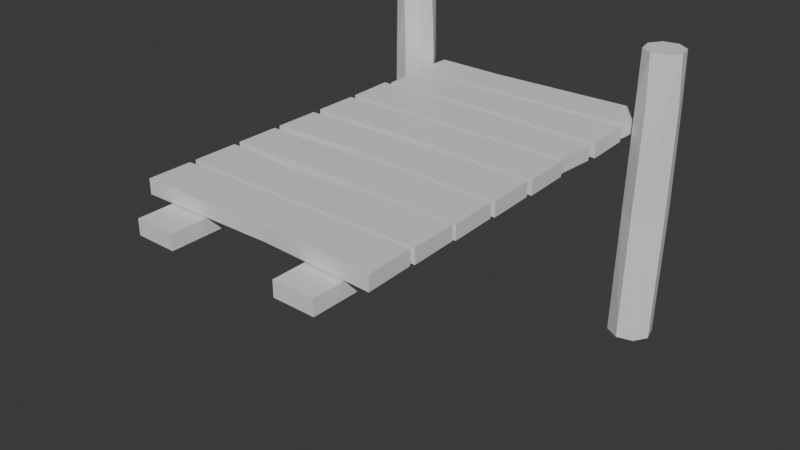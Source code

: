# Source: Untitled.blend  (saved by Blender 5.2.44; exported with 4.5.12 LTS)
import bpy
from mathutils import Matrix  # noqa: F401  (used for matrix-valued properties, if any)

bpy.ops.wm.read_factory_settings(use_empty=True)
scene = bpy.context.scene
scene.name = 'Scene'

# ---- collections
col_collection = bpy.data.collections.new('Collection'); scene.collection.children.link(col_collection)

# ---- materials (node trees are filled in below, after node groups)
mat_material = bpy.data.materials.new('Material')
mat_material.alpha_threshold = 0.0
mat_material.use_backface_culling_lightprobe_volume = False
mat_material.roughness = 0.5
mat_material.line_color = (0.0, 0.0, 0.0, 1.0)

# ---- material node trees
mat_material.use_nodes = True; mat_material.node_tree.nodes.clear()
_N = mat_material.node_tree.nodes; _L = mat_material.node_tree.links
n0 = _N.new('ShaderNodeOutputMaterial'); n0.name = 'Material Output'; n0.location = (200, 100)
n1 = _N.new('ShaderNodeBsdfPrincipled'); n1.name = 'Principled BSDF'; n1.location = (-200, 100)
n1.inputs[10].default_value = 0.005
_L.new(n1.outputs[0], n0.inputs[0])
n0.is_active_output = True

# ---- world
world_world = bpy.data.worlds.new('World'); scene.world = world_world
world_world.use_nodes = True; world_world.node_tree.nodes.clear()
_N = world_world.node_tree.nodes; _L = world_world.node_tree.links
n0 = _N.new('ShaderNodeOutputWorld'); n0.name = 'World Output'; n0.location = (200, 100)
n1 = _N.new('ShaderNodeBackground'); n1.name = 'Background'; n1.location = (-200, 100)
n1.inputs[0].default_value = (0.05088, 0.05088, 0.05088, 1.0)
_L.new(n1.outputs[0], n0.inputs[0])
n0.is_active_output = True
world_world.color = (0.05088, 0.05088, 0.05088)
world_world.sun_shadow_jitter_overblur = 0.0

# ---- meshes
me_cube = bpy.data.meshes.new('Cube')
me_cube.from_pydata([(1.0, 0.1469, 0.05658), (1.0, 0.1469, -0.06237), (0.9727, -0.1952, 0.05658), (0.9727, -0.1952, -0.06237), (-1.014, 0.2159, 0.05658), (-1.014, 0.2159, -0.06237), (-1.002, -0.1687, 0.05658), (-1.002, -0.1687, -0.06237), (-0.3215, 0.2064, -0.06237), (-0.361, -0.1752, 0.05658), (-0.361, -0.1752, -0.06237), (-0.3215, 0.2064, 0.05658), (1.0, -0.2231, 0.05658), (1.0, -0.2231, -0.06237), (1.015, -0.619, 0.05658), (1.015, -0.619, -0.06237), (-1.0, -0.2231, 0.05658), (-1.0, -0.2231, -0.06237), (-1.002, -0.5794, 0.05658), (-1.002, -0.5794, -0.06237), (0.1023, -0.2148, -0.06237), (0.1086, -0.5689, 0.05658), (0.1086, -0.5689, -0.06237), (0.1023, -0.2148, 0.05658), (1.0, 1.03, 0.05658), (1.0, 1.03, -0.06237), (0.9786, 0.6698, 0.05658), (0.9786, 0.6698, -0.06237), (-0.991, 0.9966, 0.05658), (-0.991, 0.9966, -0.06237), (-1.002, 0.6609, 0.05658), (-1.002, 0.6609, -0.06237), (-0.4063, 0.9837, -0.06237), (-0.4, 0.6483, 0.05658), (-0.4, 0.6483, -0.06237), (-0.4063, 0.9837, 0.05658), (1.0, 0.6065, 0.05658), (1.0, 0.6065, -0.06237), (1.015, 0.2106, 0.05658), (1.015, 0.2106, -0.06237), (-0.9694, 0.6067, 0.05658), (-0.9694, 0.6067, -0.06237), (-0.9713, 0.2505, 0.05658), (-0.9713, 0.2505, -0.06237), (0.1023, 0.6148, -0.06237), (0.1086, 0.2606, 0.05658), (0.1086, 0.2606, -0.06237), (0.1023, 0.6148, 0.05658), (1.0, -1.486, 0.05658), (1.0, -1.486, -0.06237), (1.015, -1.881, 0.05658), (1.015, -1.881, -0.06237), (-1.0, -1.486, 0.05658), (-1.0, -1.486, -0.06237), (-1.002, -1.854, 0.05658), (-1.002, -1.854, -0.06237), (-0.4063, -1.532, -0.06237), (-0.4, -1.867, 0.05658), (-0.4, -1.867, -0.06237), (-0.4063, -1.532, 0.05658), (1.0, -1.909, 0.05658), (1.0, -1.909, -0.06237), (1.015, -2.305, 0.05658), (1.015, -2.305, -0.06237), (-1.0, -1.909, 0.05658), (-1.0, -1.909, -0.06237), (-1.002, -2.265, 0.05658), (-1.002, -2.265, -0.06237), (0.1023, -1.9, -0.06237), (0.1086, -2.255, 0.05658), (0.1086, -2.255, -0.06237), (0.1023, -1.9, 0.05658), (1.0, -0.6561, 0.05658), (1.0, -0.6561, -0.06237), (1.015, -1.052, 0.05658), (1.015, -1.052, -0.06237), (-1.0, -0.6561, 0.05658), (-1.0, -0.6561, -0.06237), (-1.002, -1.025, 0.05658), (-1.002, -1.025, -0.06237), (-0.3042, -0.6449, -0.06237), (-0.2979, -0.9803, 0.05658), (-0.2979, -0.9803, -0.06237), (-0.3042, -0.6449, 0.05658), (1.0, -1.079, 0.05658), (1.0, -1.079, -0.06237), (1.015, -1.475, 0.05658), (1.015, -1.475, -0.06237), (-1.0, -1.079, 0.05658), (-1.0, -1.079, -0.06237), (-1.002, -1.435, 0.05658), (-1.002, -1.435, -0.06237), (0.1023, -1.071, -0.06237), (0.1086, -1.425, 0.05658), (0.1086, -1.425, -0.06237), (0.1023, -1.071, 0.05658), (-1.303, 0.7185, 0.1862), (-1.174, 0.6805, 0.1772), (-1.192, 0.6865, 0.6456), (-1.187, 0.6966, -0.7546), (-1.309, 0.7351, 0.6456), (-1.322, 0.7335, -0.7339), (-1.358, 0.8524, 0.6456), (-1.386, 0.8431, -0.6818), (-1.309, 0.9697, 0.6456), (-1.342, 0.9611, -0.6288), (-1.192, 1.018, 0.6456), (-1.216, 1.018, -0.6059), (-1.074, 0.9697, 0.6456), (-1.081, 0.9814, -0.6265), (-1.026, 0.8524, 0.6456), (-1.017, 0.8718, -0.6787), (-1.074, 0.7351, 0.6456), (-1.061, 0.7539, -0.7317), (-1.367, 0.8349, 0.2104), (-1.328, 0.9616, 0.2357), (-1.209, 1.024, 0.2472), (-1.08, 0.9864, 0.2382), (-1.016, 0.8699, 0.214), (-1.055, 0.7432, 0.1887), (-1.211, 0.6526, -1.789), (-1.346, 0.6956, -1.787), (-1.411, 0.8216, -1.787), (-1.368, 0.9566, -1.791), (-1.242, 1.022, -1.796), (-1.107, 0.9786, -1.799), (-1.042, 0.8527, -1.798), (-1.085, 0.7176, -1.794), (1.14, 0.6849, 0.1862), (1.269, 0.7234, 0.1772), (1.251, 0.7189, 0.6456), (1.249, 0.7298, -0.7546), (1.126, 0.6958, 0.6456), (1.116, 0.6874, -0.7339), (1.022, 0.7677, 0.6456), (1.003, 0.7443, -0.6818), (0.9985, 0.8926, 0.6456), (0.9752, 0.8671, -0.6288), (1.07, 0.9972, 0.6456), (1.05, 0.984, -0.6059), (1.195, 1.02, 0.6456), (1.183, 1.026, -0.6265), (1.3, 0.9485, 0.6456), (1.297, 0.9695, -0.6787), (1.323, 0.8236, 0.6456), (1.324, 0.8466, -0.7317), (1.023, 0.7479, 0.2104), (0.9869, 0.8754, 0.2357), (1.052, 0.9928, 0.2472), (1.182, 1.031, 0.2382), (1.298, 0.9683, 0.214), (1.335, 0.8408, 0.1887), (1.254, 0.6802, -1.789), (1.117, 0.6427, -1.787), (0.9938, 0.7129, -1.787), (0.9563, 0.8496, -1.791), (1.026, 0.9727, -1.796), (1.163, 1.01, -1.799), (1.286, 0.9399, -1.798), (1.324, 0.8033, -1.794), (-0.796, -2.541, -0.1999), (-0.796, -2.541, -0.07523), (-0.796, 0.8995, -0.1999), (-0.796, 0.8995, -0.07523), (-0.4571, -2.548, -0.1999), (-0.4571, -2.548, -0.07523), (-0.4571, 0.892, -0.1999), (-0.4571, 0.892, -0.07523), (0.4612, -2.541, -0.1999), (0.4612, -2.541, -0.07523), (0.4612, 0.8995, -0.1999), (0.4612, 0.8995, -0.07523), (0.8001, -2.548, -0.1999), (0.8001, -2.548, -0.07523), (0.8001, 0.892, -0.1999), (0.8001, 0.892, -0.07523)], [], [(11, 4, 6, 9), (10, 9, 6, 7), (7, 6, 4, 5), (8, 1, 3, 10), (1, 0, 2, 3), (8, 11, 0, 1), (5, 4, 11, 8), (5, 8, 10, 7), (3, 2, 9, 10), (0, 11, 9, 2), (23, 16, 18, 21), (22, 21, 18, 19), (19, 18, 16, 17), (20, 13, 15, 22), (13, 12, 14, 15), (20, 23, 12, 13), (17, 16, 23, 20), (17, 20, 22, 19), (15, 14, 21, 22), (12, 23, 21, 14), (35, 28, 30, 33), (34, 33, 30, 31), (31, 30, 28, 29), (32, 25, 27, 34), (25, 24, 26, 27), (32, 35, 24, 25), (29, 28, 35, 32), (29, 32, 34, 31), (27, 26, 33, 34), (24, 35, 33, 26), (47, 40, 42, 45), (46, 45, 42, 43), (43, 42, 40, 41), (44, 37, 39, 46), (37, 36, 38, 39), (44, 47, 36, 37), (41, 40, 47, 44), (41, 44, 46, 43), (39, 38, 45, 46), (36, 47, 45, 38), (59, 52, 54, 57), (58, 57, 54, 55), (55, 54, 52, 53), (56, 49, 51, 58), (49, 48, 50, 51), (56, 59, 48, 49), (53, 52, 59, 56), (53, 56, 58, 55), (51, 50, 57, 58), (48, 59, 57, 50), (71, 64, 66, 69), (70, 69, 66, 67), (67, 66, 64, 65), (68, 61, 63, 70), (61, 60, 62, 63), (68, 71, 60, 61), (65, 64, 71, 68), (65, 68, 70, 67), (63, 62, 69, 70), (60, 71, 69, 62), (83, 76, 78, 81), (82, 81, 78, 79), (79, 78, 76, 77), (80, 73, 75, 82), (73, 72, 74, 75), (80, 83, 72, 73), (77, 76, 83, 80), (77, 80, 82, 79), (75, 74, 81, 82), (72, 83, 81, 74), (95, 88, 90, 93), (94, 93, 90, 91), (91, 90, 88, 89), (92, 85, 87, 94), (85, 84, 86, 87), (92, 95, 84, 85), (89, 88, 95, 92), (89, 92, 94, 91), (87, 86, 93, 94), (84, 95, 93, 86), (111, 126, 125, 109), (100, 102, 114, 96), (97, 96, 101, 99), (101, 121, 120, 99), (102, 104, 115, 114), (96, 114, 103, 101), (109, 125, 124, 107), (104, 106, 116, 115), (114, 115, 105, 103), (99, 120, 127, 113), (106, 108, 117, 116), (115, 116, 107, 105), (107, 124, 123, 105), (108, 110, 118, 117), (116, 117, 109, 107), (121, 122, 123, 124, 125, 126, 127, 120), (110, 112, 119, 118), (117, 118, 111, 109), (113, 127, 126, 111), (112, 98, 97, 119), (118, 119, 113, 111), (103, 122, 121, 101), (98, 100, 96, 97), (119, 97, 99, 113), (98, 112, 110, 108, 106, 104, 102, 100), (105, 123, 122, 103), (143, 158, 157, 141), (132, 134, 146, 128), (129, 128, 133, 131), (133, 153, 152, 131), (134, 136, 147, 146), (128, 146, 135, 133), (141, 157, 156, 139), (136, 138, 148, 147), (146, 147, 137, 135), (131, 152, 159, 145), (138, 140, 149, 148), (147, 148, 139, 137), (139, 156, 155, 137), (140, 142, 150, 149), (148, 149, 141, 139), (153, 154, 155, 156, 157, 158, 159, 152), (142, 144, 151, 150), (149, 150, 143, 141), (145, 159, 158, 143), (144, 130, 129, 151), (150, 151, 145, 143), (135, 154, 153, 133), (130, 132, 128, 129), (151, 129, 131, 145), (130, 144, 142, 140, 138, 136, 134, 132), (137, 155, 154, 135), (160, 161, 163, 162), (162, 163, 167, 166), (166, 167, 165, 164), (164, 165, 161, 160), (162, 166, 164, 160), (167, 163, 161, 165), (168, 169, 171, 170), (170, 171, 175, 174), (174, 175, 173, 172), (172, 173, 169, 168), (170, 174, 172, 168), (175, 171, 169, 173)])
_uv = me_cube.uv_layers.new(name='UVMap')
_uv.uv.foreach_set('vector', [0.75, 0.5, 0.8779, 0.4893, 0.875, 0.75, 0.75, 0.75, 0.375, 0.875, 0.625, 0.875, 0.625, 1.0, 0.375, 1.0, 0.375, 0.0, 0.625, 0.0, 0.625, 0.2472, 0.375, 0.2472, 0.25, 0.5, 0.375, 0.5, 0.3731, 0.7519, 0.25, 0.75, 0.375, 0.5, 0.625, 0.5, 0.6269, 0.7519, 0.3731, 0.7519, 0.375, 0.375, 0.625, 0.375, 0.625, 0.5, 0.375, 0.5, 0.375, 0.2472, 0.625, 0.2472, 0.625, 0.375, 0.375, 0.375, 0.1221, 0.4893, 0.25, 0.5, 0.25, 0.75, 0.125, 0.75, 0.3731, 0.7519, 0.6269, 0.7519, 0.625, 0.875, 0.375, 0.875, 0.625, 0.5, 0.75, 0.5, 0.75, 0.75, 0.6269, 0.7519, 0.75, 0.5, 0.875, 0.5, 0.875, 0.75, 0.75, 0.75, 0.375, 0.875, 0.625, 0.875, 0.625, 1.0, 0.375, 1.0, 0.375, 0.0, 0.625, 0.0, 0.625, 0.25, 0.375, 0.25, 0.25, 0.5, 0.375, 0.5, 0.375, 0.75, 0.25, 0.75, 0.375, 0.5, 0.625, 0.5, 0.625, 0.75, 0.375, 0.75, 0.375, 0.375, 0.625, 0.375, 0.625, 0.5, 0.375, 0.5, 0.375, 0.25, 0.625, 0.25, 0.625, 0.375, 0.375, 0.375, 0.125, 0.5, 0.25, 0.5, 0.25, 0.75, 0.125, 0.75, 0.375, 0.75, 0.625, 0.75, 0.625, 0.875, 0.375, 0.875, 0.625, 0.5, 0.75, 0.5, 0.75, 0.75, 0.625, 0.75, 0.75, 0.5, 0.875, 0.5, 0.875, 0.75, 0.75, 0.75, 0.375, 0.875, 0.625, 0.875, 0.625, 1.0, 0.375, 1.0, 0.375, 0.0, 0.625, 0.0, 0.625, 0.25, 0.375, 0.25, 0.25, 0.5, 0.375, 0.5, 0.375, 0.75, 0.25, 0.75, 0.375, 0.5, 0.625, 0.5, 0.625, 0.75, 0.375, 0.75, 0.375, 0.375, 0.625, 0.375, 0.625, 0.5, 0.375, 0.5, 0.375, 0.25, 0.625, 0.25, 0.625, 0.375, 0.375, 0.375, 0.125, 0.5, 0.25, 0.5, 0.25, 0.75, 0.125, 0.75, 0.375, 0.75, 0.625, 0.75, 0.625, 0.875, 0.375, 0.875, 0.625, 0.5, 0.75, 0.5, 0.75, 0.75, 0.625, 0.75, 0.75, 0.5, 0.8715, 0.5, 0.8715, 0.75, 0.75, 0.75, 0.375, 0.875, 0.625, 0.875, 0.625, 0.9965, 0.375, 0.9965, 0.375, 0.0003296, 0.625, 0.0003296, 0.625, 0.2535, 0.375, 0.2535, 0.25, 0.5, 0.375, 0.5, 0.375, 0.75, 0.25, 0.75, 0.375, 0.5, 0.625, 0.5, 0.625, 0.75, 0.375, 0.75, 0.375, 0.375, 0.625, 0.375, 0.625, 0.5, 0.375, 0.5, 0.375, 0.2535, 0.625, 0.2535, 0.625, 0.375, 0.375, 0.375, 0.1285, 0.5, 0.25, 0.5, 0.25, 0.75, 0.1285, 0.75, 0.375, 0.75, 0.625, 0.75, 0.625, 0.875, 0.375, 0.875, 0.625, 0.5, 0.75, 0.5, 0.75, 0.75, 0.625, 0.75, 0.75, 0.5, 0.875, 0.5, 0.875, 0.75, 0.75, 0.75, 0.375, 0.875, 0.625, 0.875, 0.625, 1.0, 0.375, 1.0, 0.375, 0.0, 0.625, 0.0, 0.625, 0.25, 0.375, 0.25, 0.25, 0.5, 0.375, 0.5, 0.375, 0.75, 0.25, 0.75, 0.375, 0.5, 0.625, 0.5, 0.625, 0.75, 0.375, 0.75, 0.375, 0.375, 0.625, 0.375, 0.625, 0.5, 0.375, 0.5, 0.375, 0.25, 0.625, 0.25, 0.625, 0.375, 0.375, 0.375, 0.125, 0.5, 0.25, 0.5, 0.25, 0.75, 0.125, 0.75, 0.375, 0.75, 0.625, 0.75, 0.625, 0.875, 0.375, 0.875, 0.625, 0.5, 0.75, 0.5, 0.75, 0.75, 0.625, 0.75, 0.75, 0.5, 0.875, 0.5, 0.875, 0.75, 0.75, 0.75, 0.375, 0.875, 0.625, 0.875, 0.625, 1.0, 0.375, 1.0, 0.375, 0.0, 0.625, 0.0, 0.625, 0.25, 0.375, 0.25, 0.25, 0.5, 0.375, 0.5, 0.375, 0.75, 0.25, 0.75, 0.375, 0.5, 0.625, 0.5, 0.625, 0.75, 0.375, 0.75, 0.375, 0.375, 0.625, 0.375, 0.625, 0.5, 0.375, 0.5, 0.375, 0.25, 0.625, 0.25, 0.625, 0.375, 0.375, 0.375, 0.125, 0.5, 0.25, 0.5, 0.25, 0.75, 0.125, 0.75, 0.375, 0.75, 0.625, 0.75, 0.625, 0.875, 0.375, 0.875, 0.625, 0.5, 0.75, 0.5, 0.75, 0.75, 0.625, 0.75, 0.75, 0.5, 0.875, 0.5, 0.875, 0.75, 0.75, 0.75, 0.375, 0.875, 0.625, 0.875, 0.625, 1.0, 0.375, 1.0, 0.375, 0.0, 0.625, 0.0, 0.625, 0.25, 0.375, 0.25, 0.25, 0.5, 0.375, 0.5, 0.375, 0.75, 0.25, 0.75, 0.375, 0.5, 0.625, 0.5, 0.625, 0.75, 0.375, 0.75, 0.375, 0.375, 0.625, 0.375, 0.625, 0.5, 0.375, 0.5, 0.375, 0.25, 0.625, 0.25, 0.625, 0.375, 0.375, 0.375, 0.125, 0.5, 0.25, 0.5, 0.25, 0.75, 0.125, 0.75, 0.375, 0.75, 0.625, 0.75, 0.625, 0.875, 0.375, 0.875, 0.625, 0.5, 0.75, 0.5, 0.75, 0.75, 0.625, 0.75, 0.75, 0.5, 0.875, 0.5, 0.875, 0.75, 0.75, 0.75, 0.375, 0.875, 0.625, 0.875, 0.625, 1.0, 0.375, 1.0, 0.375, 0.0, 0.625, 0.0, 0.625, 0.25, 0.375, 0.25, 0.25, 0.5, 0.375, 0.5, 0.375, 0.75, 0.25, 0.75, 0.375, 0.5, 0.625, 0.5, 0.625, 0.75, 0.375, 0.75, 0.375, 0.375, 0.625, 0.375, 0.625, 0.5, 0.375, 0.5, 0.375, 0.25, 0.625, 0.25, 0.625, 0.375, 0.375, 0.375, 0.125, 0.5, 0.25, 0.5, 0.25, 0.75, 0.125, 0.75, 0.375, 0.75, 0.625, 0.75, 0.625, 0.875, 0.375, 0.875, 0.625, 0.5, 0.75, 0.5, 0.75, 0.75, 0.625, 0.75, 0.25, 1.0, 0.25, 1.0, 0.375, 1.0, 0.375, 1.0, 0.875, 0.5, 0.75, 0.5, 0.75, 0.7083, 0.875, 0.7083, 1.0, 0.7083, 0.875, 0.7083, 0.875, 1.0, 1.0, 1.0, 0.875, 1.0, 0.875, 1.0, 1.0, 1.0, 1.0, 1.0, 0.75, 0.5, 0.625, 0.5, 0.625, 0.7083, 0.75, 0.7083, 0.875, 0.7083, 0.75, 0.7083, 0.75, 1.0, 0.875, 1.0, 0.375, 1.0, 0.375, 1.0, 0.5, 1.0, 0.5, 1.0, 0.625, 0.5, 0.5, 0.5, 0.5, 0.7083, 0.625, 0.7083, 0.75, 0.7083, 0.625, 0.7083, 0.625, 1.0, 0.75, 1.0, 0.0, 1.0, 0.0, 1.0, 0.125, 1.0, 0.125, 1.0, 0.5, 0.5, 0.375, 0.5, 0.375, 0.7083, 0.5, 0.7083, 0.625, 0.7083, 0.5, 0.7083, 0.5, 1.0, 0.625, 1.0, 0.5, 1.0, 0.5, 1.0, 0.625, 1.0, 0.625, 1.0, 0.375, 0.5, 0.25, 0.5, 0.25, 0.7083, 0.375, 0.7083, 0.5, 0.7083, 0.375, 0.7083, 0.375, 1.0, 0.5, 1.0, 0.4197, 0.4197, 0.49, 0.25, 0.4197, 0.08029, 0.25, 0.01, 0.08029, 0.08029, 0.01, 0.25, 0.08029, 0.4197, 0.25, 0.49, 0.25, 0.5, 0.125, 0.5, 0.125, 0.7083, 0.25, 0.7083, 0.375, 0.7083, 0.25, 0.7083, 0.25, 1.0, 0.375, 1.0, 0.125, 1.0, 0.125, 1.0, 0.25, 1.0, 0.25, 1.0, 0.125, 0.5, 0.0, 0.5, 0.0, 0.7083, 0.125, 0.7083, 0.25, 0.7083, 0.125, 0.7083, 0.125, 1.0, 0.25, 1.0, 0.75, 1.0, 0.75, 1.0, 0.875, 1.0, 0.875, 1.0, 1.0, 0.5, 0.875, 0.5, 0.875, 0.7083, 1.0, 0.7083, 0.125, 0.7083, 0.0, 0.7083, 0.0, 1.0, 0.125, 1.0, 0.75, 0.49, 0.5803, 0.4197, 0.51, 0.25, 0.5803, 0.08029, 0.75, 0.01, 0.9197, 0.08029, 0.99, 0.25, 0.9197, 0.4197, 0.625, 1.0, 0.625, 1.0, 0.75, 1.0, 0.75, 1.0, 0.25, 1.0, 0.25, 1.0, 0.375, 1.0, 0.375, 1.0, 0.875, 0.5, 0.75, 0.5, 0.75, 0.7083, 0.875, 0.7083, 1.0, 0.7083, 0.875, 0.7083, 0.875, 1.0, 1.0, 1.0, 0.875, 1.0, 0.875, 1.0, 1.0, 1.0, 1.0, 1.0, 0.75, 0.5, 0.625, 0.5, 0.625, 0.7083, 0.75, 0.7083, 0.875, 0.7083, 0.75, 0.7083, 0.75, 1.0, 0.875, 1.0, 0.375, 1.0, 0.375, 1.0, 0.5, 1.0, 0.5, 1.0, 0.625, 0.5, 0.5, 0.5, 0.5, 0.7083, 0.625, 0.7083, 0.75, 0.7083, 0.625, 0.7083, 0.625, 1.0, 0.75, 1.0, 0.0, 1.0, 0.0, 1.0, 0.125, 1.0, 0.125, 1.0, 0.5, 0.5, 0.375, 0.5, 0.375, 0.7083, 0.5, 0.7083, 0.625, 0.7083, 0.5, 0.7083, 0.5, 1.0, 0.625, 1.0, 0.5, 1.0, 0.5, 1.0, 0.625, 1.0, 0.625, 1.0, 0.375, 0.5, 0.25, 0.5, 0.25, 0.7083, 0.375, 0.7083, 0.5, 0.7083, 0.375, 0.7083, 0.375, 1.0, 0.5, 1.0, 0.4197, 0.4197, 0.49, 0.25, 0.4197, 0.08029, 0.25, 0.01, 0.08029, 0.08029, 0.01, 0.25, 0.08029, 0.4197, 0.25, 0.49, 0.25, 0.5, 0.125, 0.5, 0.125, 0.7083, 0.25, 0.7083, 0.375, 0.7083, 0.25, 0.7083, 0.25, 1.0, 0.375, 1.0, 0.125, 1.0, 0.125, 1.0, 0.25, 1.0, 0.25, 1.0, 0.125, 0.5, 0.0, 0.5, 0.0, 0.7083, 0.125, 0.7083, 0.25, 0.7083, 0.125, 0.7083, 0.125, 1.0, 0.25, 1.0, 0.75, 1.0, 0.75, 1.0, 0.875, 1.0, 0.875, 1.0, 1.0, 0.5, 0.875, 0.5, 0.875, 0.7083, 1.0, 0.7083, 0.125, 0.7083, 0.0, 0.7083, 0.0, 1.0, 0.125, 1.0, 0.75, 0.49, 0.5803, 0.4197, 0.51, 0.25, 0.5803, 0.08029, 0.75, 0.01, 0.9197, 0.08029, 0.99, 0.25, 0.9197, 0.4197, 0.625, 1.0, 0.625, 1.0, 0.75, 1.0, 0.75, 1.0, 0.375, 0.0, 0.625, 0.0, 0.625, 0.25, 0.375, 0.25, 0.375, 0.25, 0.625, 0.25, 0.625, 0.5, 0.375, 0.5, 0.375, 0.5, 0.625, 0.5, 0.625, 0.75, 0.375, 0.75, 0.375, 0.75, 0.625, 0.75, 0.625, 1.0, 0.375, 1.0, 0.125, 0.5, 0.375, 0.5, 0.375, 0.75, 0.125, 0.75, 0.625, 0.5, 0.875, 0.5, 0.875, 0.75, 0.625, 0.75, 0.375, 0.0, 0.625, 0.0, 0.625, 0.25, 0.375, 0.25, 0.375, 0.25, 0.625, 0.25, 0.625, 0.5, 0.375, 0.5, 0.375, 0.5, 0.625, 0.5, 0.625, 0.75, 0.375, 0.75, 0.375, 0.75, 0.625, 0.75, 0.625, 1.0, 0.375, 1.0, 0.125, 0.5, 0.375, 0.5, 0.375, 0.75, 0.125, 0.75, 0.625, 0.5, 0.875, 0.5, 0.875, 0.75, 0.625, 0.75])
me_cube.materials.append(mat_material)
me_cube.use_mirror_vertex_groups = False
me_cube.update()

# ---- objects
ob_cube = bpy.data.objects.new('Cube', me_cube)

# ---- transforms, parenting, visibility, modifiers, constraints
ob_cube.location = (0.0, 0.0, 0.0)
ob_cube.lock_rotations_4d = False
ob_cube.empty_display_type = 'ARROWS'
ob_cube.lineart.crease_threshold = 0.0

# ---- collection membership
col_collection.objects.link(ob_cube)

# ---- scene / render settings (as saved in the file)
scene.frame_start = 1; scene.frame_end = 250; scene.frame_set(1)
scene.render.engine = 'BLENDER_EEVEE_NEXT'
scene.render.bake_bias = 0.0
scene.render.bake_samples = 0
scene.render.compositor_device = 'GPU'
scene.eevee.use_volume_custom_range = False
scene.eevee.fast_gi_thickness_near = 0.1
scene.eevee.fast_gi_thickness_far = 0.0
scene.eevee.ray_tracing_options.screen_trace_thickness = 0.1
bpy.context.view_layer.update()

# ---- added for rendering (the .blend has no active camera and no usable light): camera, sun
cam_auto = bpy.data.cameras.new('AutoCamera')
cam_auto.lens = 50.0
cam_auto.sensor_width = 36.0
cam_auto.clip_end = 1000.0
ob_auto_camera = bpy.data.objects.new('AutoCamera', cam_auto)
scene.collection.objects.link(ob_auto_camera)
ob_auto_camera.location = (4.7092, -6.45516, 3.22107)
ob_auto_camera.rotation_euler = (1.09748, -7.21219e-08, 0.694738)
scene.camera = ob_auto_camera
light_auto_sun = bpy.data.lights.new('AutoSun', 'SUN')
light_auto_sun.energy = 3.0
light_auto_sun.angle = 0.0523599
ob_auto_sun = bpy.data.objects.new('AutoSun', light_auto_sun)
scene.collection.objects.link(ob_auto_sun)
ob_auto_sun.rotation_euler = (0.872665, 0.174533, 0.523599)
bpy.context.view_layer.update()
